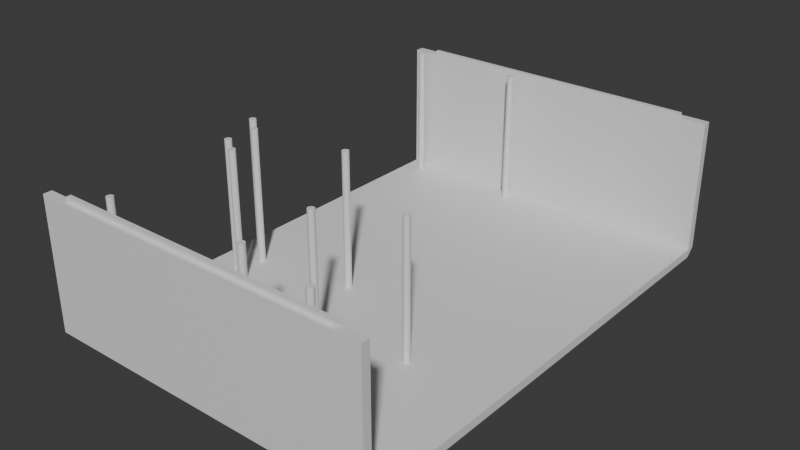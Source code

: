 # Source: Enclosure.blend  (saved by Blender 4.0.36; exported with 4.5.12 LTS)
import bpy
from mathutils import Matrix  # noqa: F401  (used for matrix-valued properties, if any)

bpy.ops.wm.read_factory_settings(use_empty=True)
scene = bpy.context.scene
scene.name = 'Scene'

# ---- collections
col_collection = bpy.data.collections.new('Collection'); scene.collection.children.link(col_collection)

# ---- materials (node trees are filled in below, after node groups)
mat_material = bpy.data.materials.new('Material')
mat_material.alpha_threshold = 0.0
mat_material.use_transparent_shadow = False
mat_material.roughness = 0.5
mat_material.line_color = (0.0, 0.0, 0.0, 1.0)

# ---- material node trees
mat_material.use_nodes = True; mat_material.node_tree.nodes.clear()
_N = mat_material.node_tree.nodes; _L = mat_material.node_tree.links
n0 = _N.new('ShaderNodeOutputMaterial'); n0.name = 'Material Output'; n0.location = (300, 300)
n1 = _N.new('ShaderNodeBsdfPrincipled'); n1.name = 'Principled BSDF'; n1.location = (10, 300)
n1.inputs[3].default_value = 1.45
_L.new(n1.outputs[0], n0.inputs[0])
n0.is_active_output = True

# ---- world
world_world = bpy.data.worlds.new('World'); scene.world = world_world
world_world.use_nodes = True; world_world.node_tree.nodes.clear()
_N = world_world.node_tree.nodes; _L = world_world.node_tree.links
n0 = _N.new('ShaderNodeOutputWorld'); n0.name = 'World Output'; n0.location = (300, 300)
n1 = _N.new('ShaderNodeBackground'); n1.name = 'Background'; n1.location = (10, 300)
n1.inputs[0].default_value = (0.05088, 0.05088, 0.05088, 1.0)
_L.new(n1.outputs[0], n0.inputs[0])
n0.is_active_output = True
world_world.color = (0.05088, 0.05088, 0.05088)
world_world.use_sun_shadow = False
world_world.sun_shadow_jitter_overblur = 0.0

# ---- meshes
me_cube = bpy.data.meshes.new('Cube')
me_cube.from_pydata([(1.0, -0.9644, 1.0), (1.0, -0.9644, -1.0), (1.0, -1.0, 1.0), (1.0, -1.0, 1.0), (-1.0, -0.9644, 1.0), (-1.0, -0.9644, -1.0), (-1.0, -1.0, 1.0), (-1.0, -1.0, 1.0), (1.0, 1.02, -1.0), (-1.0, 1.02, -1.0), (1.0, 1.02, 1.0), (-1.0, 1.02, 1.0), (0.8462, -0.9822, 32.25), (-0.8462, -0.9822, 32.25), (0.8462, -0.9644, 32.25), (-0.8462, -0.9644, 32.25), (1.0, 1.056, 1.0), (-1.0, 1.056, 1.0), (1.0, 1.056, 1.0), (-1.0, 1.056, 1.0), (-0.8462, 1.02, 32.25), (0.8462, 1.02, 32.25), (-0.8462, 1.038, 32.25), (0.8462, 1.038, 32.25), (1.0, -1.0, 32.25), (-1.0, -1.0, 32.25), (1.0, -0.9644, 32.25), (-1.0, -0.9644, 32.25), (-1.0, 1.02, 32.25), (1.0, 1.02, 32.25), (-1.0, 1.056, 32.25), (1.0, 1.056, 32.25), (0.8462, -0.9822, 33.25), (-0.8462, -0.9822, 33.25), (0.8462, -0.9644, 33.25), (-0.8462, -0.9644, 33.25), (-0.8462, 1.02, 33.25), (0.8462, 1.02, 33.25), (-0.8462, 1.038, 33.25), (0.8462, 1.038, 33.25), (-0.6923, -0.8744, 1.0), (-0.6923, -0.8744, 33.25), (-0.6847, -0.8755, 1.0), (-0.6847, -0.8755, 33.25), (-0.6782, -0.8787, 1.0), (-0.6782, -0.8787, 33.25), (-0.6738, -0.8834, 1.0), (-0.6738, -0.8834, 33.25), (-0.6723, -0.8889, 1.0), (-0.6723, -0.8889, 33.25), (-0.6738, -0.8944, 1.0), (-0.6738, -0.8944, 33.25), (-0.6782, -0.8991, 1.0), (-0.6782, -0.8991, 33.25), (-0.6847, -0.9022, 1.0), (-0.6847, -0.9022, 33.25), (-0.6923, -0.9033, 1.0), (-0.6923, -0.9033, 33.25), (-0.7, -0.9022, 1.0), (-0.7, -0.9022, 33.25), (-0.7065, -0.8991, 1.0), (-0.7065, -0.8991, 33.25), (-0.7108, -0.8944, 1.0), (-0.7108, -0.8944, 33.25), (-0.7123, -0.8889, 1.0), (-0.7123, -0.8889, 33.25), (-0.7108, -0.8834, 1.0), (-0.7108, -0.8834, 33.25), (-0.7065, -0.8787, 1.0), (-0.7065, -0.8787, 33.25), (-0.7, -0.8755, 1.0), (-0.7, -0.8755, 33.25), (-0.6723, -0.3389, 1.0), (-0.6723, -0.3389, 33.25), (-0.6647, -0.34, 1.0), (-0.6647, -0.34, 33.25), (-0.6582, -0.3431, 1.0), (-0.6582, -0.3431, 33.25), (-0.6538, -0.3478, 1.0), (-0.6538, -0.3478, 33.25), (-0.6523, -0.3533, 1.0), (-0.6523, -0.3533, 33.25), (-0.6538, -0.3589, 1.0), (-0.6538, -0.3589, 33.25), (-0.6582, -0.3635, 1.0), (-0.6582, -0.3635, 33.25), (-0.6647, -0.3667, 1.0), (-0.6647, -0.3667, 33.25), (-0.6723, -0.3678, 1.0), (-0.6723, -0.3678, 33.25), (-0.68, -0.3667, 1.0), (-0.68, -0.3667, 33.25), (-0.6865, -0.3635, 1.0), (-0.6865, -0.3635, 33.25), (-0.6908, -0.3589, 1.0), (-0.6908, -0.3589, 33.25), (-0.6923, -0.3533, 1.0), (-0.6923, -0.3533, 33.25), (-0.6908, -0.3478, 1.0), (-0.6908, -0.3478, 33.25), (-0.6865, -0.3431, 1.0), (-0.6865, -0.3431, 33.25), (-0.68, -0.34, 1.0), (-0.68, -0.34, 33.25), (0.1092, -0.8178, 1.0), (0.1092, -0.8178, 33.25), (0.1169, -0.8189, 1.0), (0.1169, -0.8189, 33.25), (0.1234, -0.822, 1.0), (0.1234, -0.822, 33.25), (0.1277, -0.8267, 1.0), (0.1277, -0.8267, 33.25), (0.1292, -0.8322, 1.0), (0.1292, -0.8322, 33.25), (0.1277, -0.8377, 1.0), (0.1277, -0.8377, 33.25), (0.1234, -0.8424, 1.0), (0.1234, -0.8424, 33.25), (0.1169, -0.8456, 1.0), (0.1169, -0.8456, 33.25), (0.1092, -0.8467, 1.0), (0.1092, -0.8467, 33.25), (0.1016, -0.8456, 1.0), (0.1016, -0.8456, 33.25), (0.09509, -0.8424, 1.0), (0.09509, -0.8424, 33.25), (0.09075, -0.8377, 1.0), (0.09075, -0.8377, 33.25), (0.08923, -0.8322, 1.0), (0.08923, -0.8322, 33.25), (0.09075, -0.8267, 1.0), (0.09075, -0.8267, 33.25), (0.09509, -0.822, 1.0), (0.09509, -0.822, 33.25), (0.1016, -0.8189, 1.0), (0.1016, -0.8189, 33.25), (0.1092, -0.5078, 1.0), (0.1092, -0.5078, 33.25), (0.1169, -0.5089, 1.0), (0.1169, -0.5089, 33.25), (0.1234, -0.512, 1.0), (0.1234, -0.512, 33.25), (0.1277, -0.5167, 1.0), (0.1277, -0.5167, 33.25), (0.1292, -0.5222, 1.0), (0.1292, -0.5222, 33.25), (0.1277, -0.5277, 1.0), (0.1277, -0.5277, 33.25), (0.1234, -0.5324, 1.0), (0.1234, -0.5324, 33.25), (0.1169, -0.5356, 1.0), (0.1169, -0.5356, 33.25), (0.1092, -0.5367, 1.0), (0.1092, -0.5367, 33.25), (0.1016, -0.5356, 1.0), (0.1016, -0.5356, 33.25), (0.09509, -0.5324, 1.0), (0.09509, -0.5324, 33.25), (0.09075, -0.5277, 1.0), (0.09075, -0.5277, 33.25), (0.08923, -0.5222, 1.0), (0.08923, -0.5222, 33.25), (0.09075, -0.5167, 1.0), (0.09075, -0.5167, 33.25), (0.09509, -0.512, 1.0), (0.09509, -0.512, 33.25), (0.1016, -0.5089, 1.0), (0.1016, -0.5089, 33.25), (0.5938, -0.8744, 1.0), (0.5938, -0.8744, 33.25), (0.6015, -0.8755, 1.0), (0.6015, -0.8755, 33.25), (0.608, -0.8787, 1.0), (0.608, -0.8787, 33.25), (0.6123, -0.8834, 1.0), (0.6123, -0.8834, 33.25), (0.6138, -0.8889, 1.0), (0.6138, -0.8889, 33.25), (0.6123, -0.8944, 1.0), (0.6123, -0.8944, 33.25), (0.608, -0.8991, 1.0), (0.608, -0.8991, 33.25), (0.6015, -0.9022, 1.0), (0.6015, -0.9022, 33.25), (0.5938, -0.9033, 1.0), (0.5938, -0.9033, 33.25), (0.5862, -0.9022, 1.0), (0.5862, -0.9022, 33.25), (0.5797, -0.8991, 1.0), (0.5797, -0.8991, 33.25), (0.5754, -0.8944, 1.0), (0.5754, -0.8944, 33.25), (0.5738, -0.8889, 1.0), (0.5738, -0.8889, 33.25), (0.5754, -0.8834, 1.0), (0.5754, -0.8834, 33.25), (0.5797, -0.8787, 1.0), (0.5797, -0.8787, 33.25), (0.5862, -0.8755, 1.0), (0.5862, -0.8755, 33.25), (0.48, -0.3389, 1.0), (0.48, -0.3389, 33.25), (0.4877, -0.34, 1.0), (0.4877, -0.34, 33.25), (0.4941, -0.3431, 1.0), (0.4941, -0.3431, 33.25), (0.4985, -0.3478, 1.0), (0.4985, -0.3478, 33.25), (0.5, -0.3533, 1.0), (0.5, -0.3533, 33.25), (0.4985, -0.3589, 1.0), (0.4985, -0.3589, 33.25), (0.4941, -0.3635, 1.0), (0.4941, -0.3635, 33.25), (0.4877, -0.3667, 1.0), (0.4877, -0.3667, 33.25), (0.48, -0.3678, 1.0), (0.48, -0.3678, 33.25), (0.4723, -0.3667, 1.0), (0.4723, -0.3667, 33.25), (0.4659, -0.3635, 1.0), (0.4659, -0.3635, 33.25), (0.4615, -0.3589, 1.0), (0.4615, -0.3589, 33.25), (0.46, -0.3533, 1.0), (0.46, -0.3533, 33.25), (0.4615, -0.3478, 1.0), (0.4615, -0.3478, 33.25), (0.4659, -0.3431, 1.0), (0.4659, -0.3431, 33.25), (0.4723, -0.34, 1.0), (0.4723, -0.34, 33.25), (-0.7846, -0.2833, 1.0), (-0.7846, -0.2833, 33.25), (-0.777, -0.2844, 1.0), (-0.777, -0.2844, 33.25), (-0.7705, -0.2876, 1.0), (-0.7705, -0.2876, 33.25), (-0.7661, -0.2923, 1.0), (-0.7661, -0.2923, 33.25), (-0.7646, -0.2978, 1.0), (-0.7646, -0.2978, 33.25), (-0.7661, -0.3033, 1.0), (-0.7661, -0.3033, 33.25), (-0.7705, -0.308, 1.0), (-0.7705, -0.308, 33.25), (-0.777, -0.3111, 1.0), (-0.777, -0.3111, 33.25), (-0.7846, -0.3122, 1.0), (-0.7846, -0.3122, 33.25), (-0.7923, -0.3111, 1.0), (-0.7923, -0.3111, 33.25), (-0.7988, -0.308, 1.0), (-0.7988, -0.308, 33.25), (-0.8031, -0.3033, 1.0), (-0.8031, -0.3033, 33.25), (-0.8046, -0.2978, 1.0), (-0.8046, -0.2978, 33.25), (-0.8031, -0.2923, 1.0), (-0.8031, -0.2923, 33.25), (-0.7988, -0.2876, 1.0), (-0.7988, -0.2876, 33.25), (-0.7923, -0.2844, 1.0), (-0.7923, -0.2844, 33.25), (-0.7846, -0.15, 1.0), (-0.7846, -0.15, 33.25), (-0.777, -0.1511, 1.0), (-0.777, -0.1511, 33.25), (-0.7705, -0.1542, 1.0), (-0.7705, -0.1542, 33.25), (-0.7661, -0.1589, 1.0), (-0.7661, -0.1589, 33.25), (-0.7646, -0.1644, 1.0), (-0.7646, -0.1644, 33.25), (-0.7661, -0.17, 1.0), (-0.7661, -0.17, 33.25), (-0.7705, -0.1747, 1.0), (-0.7705, -0.1747, 33.25), (-0.777, -0.1778, 1.0), (-0.777, -0.1778, 33.25), (-0.7846, -0.1789, 1.0), (-0.7846, -0.1789, 33.25), (-0.7923, -0.1778, 1.0), (-0.7923, -0.1778, 33.25), (-0.7988, -0.1747, 1.0), (-0.7988, -0.1747, 33.25), (-0.8031, -0.17, 1.0), (-0.8031, -0.17, 33.25), (-0.8046, -0.1644, 1.0), (-0.8046, -0.1644, 33.25), (-0.8031, -0.1589, 1.0), (-0.8031, -0.1589, 33.25), (-0.7988, -0.1542, 1.0), (-0.7988, -0.1542, 33.25), (-0.7923, -0.1511, 1.0), (-0.7923, -0.1511, 33.25), (-0.8923, -0.08333, 1.0), (-0.8923, -0.08333, 33.25), (-0.8847, -0.08443, 1.0), (-0.8847, -0.08443, 33.25), (-0.8782, -0.08756, 1.0), (-0.8782, -0.08756, 33.25), (-0.8738, -0.09225, 1.0), (-0.8738, -0.09225, 33.25), (-0.8723, -0.09778, 1.0), (-0.8723, -0.09778, 33.25), (-0.8738, -0.1033, 1.0), (-0.8738, -0.1033, 33.25), (-0.8782, -0.108, 1.0), (-0.8782, -0.108, 33.25), (-0.8847, -0.1111, 1.0), (-0.8847, -0.1111, 33.25), (-0.8923, -0.1122, 1.0), (-0.8923, -0.1122, 33.25), (-0.9, -0.1111, 1.0), (-0.9, -0.1111, 33.25), (-0.9064, -0.108, 1.0), (-0.9064, -0.108, 33.25), (-0.9108, -0.1033, 1.0), (-0.9108, -0.1033, 33.25), (-0.9123, -0.09778, 1.0), (-0.9123, -0.09778, 33.25), (-0.9108, -0.09225, 1.0), (-0.9108, -0.09225, 33.25), (-0.9064, -0.08756, 1.0), (-0.9064, -0.08756, 33.25), (-0.9, -0.08443, 1.0), (-0.9, -0.08443, 33.25), (-0.8923, 0.9722, 1.0), (-0.8923, 0.9722, 33.25), (-0.8847, 0.9711, 1.0), (-0.8847, 0.9711, 33.25), (-0.8782, 0.968, 1.0), (-0.8782, 0.968, 33.25), (-0.8738, 0.9633, 1.0), (-0.8738, 0.9633, 33.25), (-0.8723, 0.9578, 1.0), (-0.8723, 0.9578, 33.25), (-0.8738, 0.9523, 1.0), (-0.8738, 0.9523, 33.25), (-0.8782, 0.9476, 1.0), (-0.8782, 0.9476, 33.25), (-0.8847, 0.9444, 1.0), (-0.8847, 0.9444, 33.25), (-0.8923, 0.9433, 1.0), (-0.8923, 0.9433, 33.25), (-0.9, 0.9444, 1.0), (-0.9, 0.9444, 33.25), (-0.9064, 0.9476, 1.0), (-0.9064, 0.9476, 33.25), (-0.9108, 0.9523, 1.0), (-0.9108, 0.9523, 33.25), (-0.9123, 0.9578, 1.0), (-0.9123, 0.9578, 33.25), (-0.9108, 0.9633, 1.0), (-0.9108, 0.9633, 33.25), (-0.9064, 0.968, 1.0), (-0.9064, 0.968, 33.25), (-0.9, 0.9711, 1.0), (-0.9, 0.9711, 33.25), (-0.2154, -0.08333, 1.0), (-0.2154, -0.08333, 33.25), (-0.2077, -0.08443, 1.0), (-0.2077, -0.08443, 33.25), (-0.2012, -0.08756, 1.0), (-0.2012, -0.08756, 33.25), (-0.1969, -0.09225, 1.0), (-0.1969, -0.09225, 33.25), (-0.1954, -0.09778, 1.0), (-0.1954, -0.09778, 33.25), (-0.1969, -0.1033, 1.0), (-0.1969, -0.1033, 33.25), (-0.2012, -0.108, 1.0), (-0.2012, -0.108, 33.25), (-0.2077, -0.1111, 1.0), (-0.2077, -0.1111, 33.25), (-0.2154, -0.1122, 1.0), (-0.2154, -0.1122, 33.25), (-0.223, -0.1111, 1.0), (-0.223, -0.1111, 33.25), (-0.2295, -0.108, 1.0), (-0.2295, -0.108, 33.25), (-0.2339, -0.1033, 1.0), (-0.2339, -0.1033, 33.25), (-0.2354, -0.09778, 1.0), (-0.2354, -0.09778, 33.25), (-0.2339, -0.09225, 1.0), (-0.2339, -0.09225, 33.25), (-0.2295, -0.08756, 1.0), (-0.2295, -0.08756, 33.25), (-0.223, -0.08443, 1.0), (-0.223, -0.08443, 33.25), (-0.2154, 0.9722, 1.0), (-0.2154, 0.9722, 33.25), (-0.2077, 0.9711, 1.0), (-0.2077, 0.9711, 33.25), (-0.2012, 0.968, 1.0), (-0.2012, 0.968, 33.25), (-0.1969, 0.9633, 1.0), (-0.1969, 0.9633, 33.25), (-0.1954, 0.9578, 1.0), (-0.1954, 0.9578, 33.25), (-0.1969, 0.9523, 1.0), (-0.1969, 0.9523, 33.25), (-0.2012, 0.9476, 1.0), (-0.2012, 0.9476, 33.25), (-0.2077, 0.9444, 1.0), (-0.2077, 0.9444, 33.25), (-0.2154, 0.9433, 1.0), (-0.2154, 0.9433, 33.25), (-0.223, 0.9444, 1.0), (-0.223, 0.9444, 33.25), (-0.2295, 0.9476, 1.0), (-0.2295, 0.9476, 33.25), (-0.2339, 0.9523, 1.0), (-0.2339, 0.9523, 33.25), (-0.2354, 0.9578, 1.0), (-0.2354, 0.9578, 33.25), (-0.2339, 0.9633, 1.0), (-0.2339, 0.9633, 33.25), (-0.2295, 0.968, 1.0), (-0.2295, 0.968, 33.25), (-0.223, 0.9711, 1.0), (-0.223, 0.9711, 33.25)], [], [(0, 4, 27, 26), (3, 2, 6, 7), (7, 6, 4, 5), (5, 1, 3, 7), (1, 0, 2, 3), (1, 5, 9, 8), (10, 18, 31, 29), (4, 0, 10, 11), (0, 1, 8, 10), (5, 4, 11, 9), (12, 14, 34, 32), (6, 2, 24, 25), (4, 6, 25, 27), (2, 0, 26, 24), (17, 19, 18, 16), (10, 8, 16, 18), (9, 11, 19, 17), (8, 9, 17, 16), (21, 23, 39, 37), (11, 10, 29, 28), (19, 11, 28, 30), (18, 19, 30, 31), (12, 13, 25, 24), (14, 12, 24, 26), (13, 15, 27, 25), (15, 14, 26, 27), (21, 20, 28, 29), (22, 23, 31, 30), (23, 21, 29, 31), (20, 22, 30, 28), (34, 35, 33, 32), (15, 13, 33, 35), (13, 12, 32, 33), (14, 15, 35, 34), (36, 37, 39, 38), (20, 21, 37, 36), (22, 20, 36, 38), (23, 22, 38, 39), (90, 91, 93, 92), (80, 81, 83, 82), (40, 41, 43, 42), (150, 151, 153, 152), (152, 153, 155, 154), (42, 43, 45, 44), (116, 117, 119, 118), (44, 45, 47, 46), (88, 89, 91, 90), (78, 79, 81, 80), (46, 47, 49, 48), (298, 299, 301, 300), (110, 111, 113, 112), (48, 49, 51, 50), (248, 249, 251, 250), (120, 121, 123, 122), (50, 51, 53, 52), (86, 87, 89, 88), (76, 77, 79, 78), (52, 53, 55, 54), (180, 181, 183, 182), (174, 175, 177, 176), (54, 55, 57, 56), (234, 235, 237, 236), (138, 139, 141, 140), (56, 57, 59, 58), (84, 85, 87, 86), (74, 75, 77, 76), (58, 59, 61, 60), (108, 109, 111, 110), (280, 281, 283, 282), (60, 61, 63, 62), (118, 119, 121, 120), (330, 331, 333, 332), (62, 63, 65, 64), (82, 83, 85, 84), (72, 73, 75, 74), (64, 65, 67, 66), (142, 143, 145, 144), (112, 113, 115, 114), (66, 67, 69, 68), (43, 41, 71, 69, 67, 65, 63, 61, 59, 57, 55, 53, 51, 49, 47, 45), (122, 123, 125, 124), (68, 69, 71, 70), (106, 107, 109, 108), (202, 203, 205, 204), (70, 71, 41, 40), (40, 42, 44, 46, 48, 50, 52, 54, 56, 58, 60, 62, 64, 66, 68, 70), (170, 171, 173, 172), (92, 93, 95, 94), (140, 141, 143, 142), (312, 313, 315, 314), (94, 95, 97, 96), (114, 115, 117, 116), (104, 105, 107, 106), (96, 97, 99, 98), (266, 267, 269, 268), (154, 155, 157, 156), (98, 99, 101, 100), (83, 81, 79, 77, 75, 73, 103, 101, 99, 97, 95, 93, 91, 89, 87, 85), (144, 145, 147, 146), (100, 101, 103, 102), (148, 149, 151, 150), (184, 185, 187, 186), (102, 103, 73, 72), (92, 94, 96, 98, 100, 102, 72, 74, 76, 78, 80, 82, 84, 86, 88, 90), (172, 173, 175, 174), (124, 125, 127, 126), (276, 277, 279, 278), (182, 183, 185, 184), (126, 127, 129, 128), (136, 137, 139, 138), (146, 147, 149, 148), (128, 129, 131, 130), (176, 177, 179, 178), (206, 207, 209, 208), (130, 131, 133, 132), (186, 187, 189, 188), (108, 110, 112, 114, 116, 118, 120, 122, 124, 126, 128, 130, 132, 134, 104, 106), (132, 133, 135, 134), (216, 217, 219, 218), (214, 215, 217, 216), (134, 135, 105, 104), (119, 117, 115, 113, 111, 109, 107, 105, 135, 133, 131, 129, 127, 125, 123, 121), (244, 245, 247, 246), (156, 157, 159, 158), (204, 205, 207, 206), (270, 271, 273, 272), (158, 159, 161, 160), (178, 179, 181, 180), (168, 169, 171, 170), (160, 161, 163, 162), (344, 345, 347, 346), (218, 219, 221, 220), (162, 163, 165, 164), (143, 141, 139, 137, 167, 165, 163, 161, 159, 157, 155, 153, 151, 149, 147, 145), (208, 209, 211, 210), (164, 165, 167, 166), (212, 213, 215, 214), (238, 239, 241, 240), (166, 167, 137, 136), (150, 152, 154, 156, 158, 160, 162, 164, 166, 136, 138, 140, 142, 144, 146, 148), (246, 247, 249, 248), (188, 189, 191, 190), (302, 303, 305, 304), (236, 237, 239, 238), (190, 191, 193, 192), (200, 201, 203, 202), (210, 211, 213, 212), (192, 193, 195, 194), (250, 251, 253, 252), (376, 377, 379, 378), (194, 195, 197, 196), (240, 241, 243, 242), (176, 178, 180, 182, 184, 186, 188, 190, 192, 194, 196, 198, 168, 170, 172, 174), (196, 197, 199, 198), (362, 363, 365, 364), (308, 309, 311, 310), (198, 199, 169, 168), (185, 183, 181, 179, 177, 175, 173, 171, 169, 199, 197, 195, 193, 191, 189, 187), (278, 279, 281, 280), (220, 221, 223, 222), (334, 335, 337, 336), (268, 269, 271, 270), (222, 223, 225, 224), (232, 233, 235, 234), (242, 243, 245, 244), (224, 225, 227, 226), (282, 283, 285, 284), (408, 409, 411, 410), (226, 227, 229, 228), (272, 273, 275, 274), (214, 216, 218, 220, 222, 224, 226, 228, 230, 200, 202, 204, 206, 208, 210, 212), (228, 229, 231, 230), (394, 395, 397, 396), (340, 341, 343, 342), (230, 231, 201, 200), (217, 215, 213, 211, 209, 207, 205, 203, 201, 231, 229, 227, 225, 223, 221, 219), (310, 311, 313, 312), (252, 253, 255, 254), (366, 367, 369, 368), (300, 301, 303, 302), (254, 255, 257, 256), (264, 265, 267, 266), (274, 275, 277, 276), (256, 257, 259, 258), (314, 315, 317, 316), (258, 259, 261, 260), (304, 305, 307, 306), (246, 248, 250, 252, 254, 256, 258, 260, 262, 232, 234, 236, 238, 240, 242, 244), (260, 261, 263, 262), (372, 373, 375, 374), (262, 263, 233, 232), (249, 247, 245, 243, 241, 239, 237, 235, 233, 263, 261, 259, 257, 255, 253, 251), (342, 343, 345, 344), (284, 285, 287, 286), (398, 399, 401, 400), (332, 333, 335, 334), (286, 287, 289, 288), (296, 297, 299, 298), (306, 307, 309, 308), (288, 289, 291, 290), (346, 347, 349, 348), (290, 291, 293, 292), (336, 337, 339, 338), (282, 284, 286, 288, 290, 292, 294, 264, 266, 268, 270, 272, 274, 276, 278, 280), (292, 293, 295, 294), (404, 405, 407, 406), (294, 295, 265, 264), (281, 279, 277, 275, 273, 271, 269, 267, 265, 295, 293, 291, 289, 287, 285, 283), (374, 375, 377, 376), (316, 317, 319, 318), (364, 365, 367, 366), (318, 319, 321, 320), (328, 329, 331, 330), (338, 339, 341, 340), (320, 321, 323, 322), (378, 379, 381, 380), (322, 323, 325, 324), (368, 369, 371, 370), (314, 316, 318, 320, 322, 324, 326, 296, 298, 300, 302, 304, 306, 308, 310, 312), (324, 325, 327, 326), (326, 327, 297, 296), (313, 311, 309, 307, 305, 303, 301, 299, 297, 327, 325, 323, 321, 319, 317, 315), (406, 407, 409, 408), (348, 349, 351, 350), (396, 397, 399, 398), (350, 351, 353, 352), (360, 361, 363, 362), (370, 371, 373, 372), (352, 353, 355, 354), (410, 411, 413, 412), (354, 355, 357, 356), (400, 401, 403, 402), (346, 348, 350, 352, 354, 356, 358, 328, 330, 332, 334, 336, 338, 340, 342, 344), (356, 357, 359, 358), (358, 359, 329, 328), (345, 343, 341, 339, 337, 335, 333, 331, 329, 359, 357, 355, 353, 351, 349, 347), (380, 381, 383, 382), (382, 383, 385, 384), (392, 393, 395, 394), (402, 403, 405, 404), (384, 385, 387, 386), (386, 387, 389, 388), (378, 380, 382, 384, 386, 388, 390, 360, 362, 364, 366, 368, 370, 372, 374, 376), (388, 389, 391, 390), (390, 391, 361, 360), (377, 375, 373, 371, 369, 367, 365, 363, 361, 391, 389, 387, 385, 383, 381, 379), (412, 413, 415, 414), (414, 415, 417, 416), (416, 417, 419, 418), (418, 419, 421, 420), (410, 412, 414, 416, 418, 420, 422, 392, 394, 396, 398, 400, 402, 404, 406, 408), (420, 421, 423, 422), (422, 423, 393, 392), (409, 407, 405, 403, 401, 399, 397, 395, 393, 423, 421, 419, 417, 415, 413, 411)])
_uv = me_cube.uv_layers.new(name='UVMap')
_uv.uv.foreach_set('vector', [0.625, 0.5, 0.875, 0.5, 0.875, 0.5, 0.625, 0.5, 0.375, 0.75, 0.625, 0.75, 0.625, 1.0, 0.375, 1.0, 0.375, 0.0, 0.625, 0.0, 0.625, 0.25, 0.375, 0.25, 0.125, 0.5, 0.375, 0.5, 0.375, 0.75, 0.125, 0.75, 0.375, 0.5, 0.625, 0.5, 0.625, 0.75, 0.375, 0.75, 0.375, 0.5, 0.125, 0.5, 0.125, 0.5, 0.375, 0.5, 0.625, 0.5, 0.625, 0.5, 0.625, 0.5, 0.625, 0.5, 0.875, 0.5, 0.625, 0.5, 0.625, 0.5, 0.875, 0.5, 0.625, 0.5, 0.375, 0.5, 0.375, 0.5, 0.625, 0.5, 0.375, 0.25, 0.625, 0.25, 0.625, 0.25, 0.375, 0.25, 0.6338, 0.2577, 0.6338, 0.9923, 0.6338, 0.9923, 0.6338, 0.2577, 0.625, 1.0, 0.625, 0.75, 0.625, 0.75, 0.625, 1.0, 0.625, 0.25, 0.625, 0.0, 0.625, 0.0, 0.625, 0.25, 0.625, 0.75, 0.625, 0.5, 0.625, 0.5, 0.625, 0.75, 0.375, 0.25, 0.625, 0.25, 0.625, 0.5, 0.375, 0.5, 0.625, 0.5, 0.375, 0.5, 0.375, 0.5, 0.625, 0.5, 0.375, 0.25, 0.625, 0.25, 0.625, 0.25, 0.375, 0.25, 0.375, 0.5, 0.125, 0.5, 0.125, 0.5, 0.375, 0.5, 0.6329, 0.5, 0.6329, 0.5, 0.6329, 0.5, 0.6329, 0.5, 0.875, 0.5, 0.625, 0.5, 0.625, 0.5, 0.875, 0.5, 0.625, 0.25, 0.625, 0.25, 0.625, 0.25, 0.625, 0.25, 0.625, 0.5, 0.625, 0.25, 0.625, 0.25, 0.625, 0.5, 0.6338, 0.2577, 0.8662, 0.2577, 0.875, 0.75, 0.625, 0.75, 0.6338, 0.9923, 0.6338, 0.2577, 0.625, 0.75, 0.625, 0.5, 0.8662, 0.2577, 0.8662, 0.9923, 0.875, 0.5, 0.875, 0.75, 0.8662, 0.9923, 0.6338, 0.9923, 0.625, 0.5, 0.875, 0.5, 0.6329, 0.5, 0.8671, 0.5, 0.875, 0.5, 0.625, 0.5, 0.8671, 0.5, 0.6329, 0.5, 0.625, 0.5, 0.875, 0.5, 0.6329, 0.5, 0.6329, 0.5, 0.625, 0.5, 0.625, 0.5, 0.8671, 0.5, 0.8671, 0.5, 0.875, 0.5, 0.875, 0.5, 0.6338, 0.9923, 0.8662, 0.9923, 0.8662, 0.2577, 0.6338, 0.2577, 0.8662, 0.9923, 0.8662, 0.2577, 0.8662, 0.2577, 0.8662, 0.9923, 0.8662, 0.2577, 0.6338, 0.2577, 0.6338, 0.2577, 0.8662, 0.2577, 0.6338, 0.9923, 0.8662, 0.9923, 0.8662, 0.9923, 0.6338, 0.9923, 0.8671, 0.5, 0.6329, 0.5, 0.6329, 0.5, 0.8671, 0.5, 0.8671, 0.5, 0.6329, 0.5, 0.6329, 0.5, 0.8671, 0.5, 0.8671, 0.5, 0.8671, 0.5, 0.8671, 0.5, 0.8671, 0.5, 0.6329, 0.5, 0.8671, 0.5, 0.8671, 0.5, 0.6329, 0.5, 1.0, 0.5, 1.0, 1.0, 0.9375, 1.0, 0.9375, 0.5, 0.9375, 0.5, 0.9375, 1.0, 0.875, 1.0, 0.875, 0.5, 1.0, 0.5, 1.0, 1.0, 0.9375, 1.0, 0.9375, 0.5, 1.0, 0.5, 1.0, 1.0, 0.9375, 1.0, 0.9375, 0.5, 0.9375, 0.5, 0.9375, 1.0, 0.875, 1.0, 0.875, 0.5, 0.9375, 0.5, 0.9375, 1.0, 0.875, 1.0, 0.875, 0.5, 1.0, 0.5, 1.0, 1.0, 0.9375, 1.0, 0.9375, 0.5, 0.875, 0.5, 0.875, 1.0, 0.8125, 1.0, 0.8125, 0.5, 0.875, 0.5, 0.875, 1.0, 0.8125, 1.0, 0.8125, 0.5, 0.8125, 0.5, 0.8125, 1.0, 0.75, 1.0, 0.75, 0.5, 0.8125, 0.5, 0.8125, 1.0, 0.75, 1.0, 0.75, 0.5, 1.0, 0.5, 1.0, 1.0, 0.9375, 1.0, 0.9375, 0.5, 0.9375, 0.5, 0.9375, 1.0, 0.875, 1.0, 0.875, 0.5, 0.75, 0.5, 0.75, 1.0, 0.6875, 1.0, 0.6875, 0.5, 1.0, 0.5, 1.0, 1.0, 0.9375, 1.0, 0.9375, 0.5, 0.875, 0.5, 0.875, 1.0, 0.8125, 1.0, 0.8125, 0.5, 0.6875, 0.5, 0.6875, 1.0, 0.625, 1.0, 0.625, 0.5, 0.75, 0.5, 0.75, 1.0, 0.6875, 1.0, 0.6875, 0.5, 0.6875, 0.5, 0.6875, 1.0, 0.625, 1.0, 0.625, 0.5, 0.625, 0.5, 0.625, 1.0, 0.5625, 1.0, 0.5625, 0.5, 1.0, 0.5, 1.0, 1.0, 0.9375, 1.0, 0.9375, 0.5, 0.9375, 0.5, 0.9375, 1.0, 0.875, 1.0, 0.875, 0.5, 0.5625, 0.5, 0.5625, 1.0, 0.5, 1.0, 0.5, 0.5, 0.9375, 0.5, 0.9375, 1.0, 0.875, 1.0, 0.875, 0.5, 0.875, 0.5, 0.875, 1.0, 0.8125, 1.0, 0.8125, 0.5, 0.5, 0.5, 0.5, 1.0, 0.4375, 1.0, 0.4375, 0.5, 0.625, 0.5, 0.625, 1.0, 0.5625, 1.0, 0.5625, 0.5, 0.5625, 0.5, 0.5625, 1.0, 0.5, 1.0, 0.5, 0.5, 0.4375, 0.5, 0.4375, 1.0, 0.375, 1.0, 0.375, 0.5, 0.8125, 0.5, 0.8125, 1.0, 0.75, 1.0, 0.75, 0.5, 1.0, 0.5, 1.0, 1.0, 0.9375, 1.0, 0.9375, 0.5, 0.375, 0.5, 0.375, 1.0, 0.3125, 1.0, 0.3125, 0.5, 0.75, 0.5, 0.75, 1.0, 0.6875, 1.0, 0.6875, 0.5, 1.0, 0.5, 1.0, 1.0, 0.9375, 1.0, 0.9375, 0.5, 0.3125, 0.5, 0.3125, 1.0, 0.25, 1.0, 0.25, 0.5, 0.5, 0.5, 0.5, 1.0, 0.4375, 1.0, 0.4375, 0.5, 0.4375, 0.5, 0.4375, 1.0, 0.375, 1.0, 0.375, 0.5, 0.25, 0.5, 0.25, 1.0, 0.1875, 1.0, 0.1875, 0.5, 0.8125, 0.5, 0.8125, 1.0, 0.75, 1.0, 0.75, 0.5, 0.6875, 0.5, 0.6875, 1.0, 0.625, 1.0, 0.625, 0.5, 0.1875, 0.5, 0.1875, 1.0, 0.125, 1.0, 0.125, 0.5, 0.3418, 0.4717, 0.25, 0.49, 0.1582, 0.4717, 0.08029, 0.4197, 0.02827, 0.3418, 0.01, 0.25, 0.02827, 0.1582, 0.08029, 0.08029, 0.1582, 0.02827, 0.25, 0.01, 0.3418, 0.02827, 0.4197, 0.08029, 0.4717, 0.1582, 0.49, 0.25, 0.4717, 0.3418, 0.4197, 0.4197, 0.625, 0.5, 0.625, 1.0, 0.5625, 1.0, 0.5625, 0.5, 0.125, 0.5, 0.125, 1.0, 0.0625, 1.0, 0.0625, 0.5, 0.5625, 0.5, 0.5625, 1.0, 0.5, 1.0, 0.5, 0.5, 1.0, 0.5, 1.0, 1.0, 0.9375, 1.0, 0.9375, 0.5, 0.0625, 0.5, 0.0625, 1.0, 0.0, 1.0, 0.0, 0.5, 0.75, 0.49, 0.8418, 0.4717, 0.9197, 0.4197, 0.9717, 0.3418, 0.99, 0.25, 0.9717, 0.1582, 0.9197, 0.08029, 0.8418, 0.02827, 0.75, 0.01, 0.6582, 0.02827, 0.5803, 0.08029, 0.5283, 0.1582, 0.51, 0.25, 0.5283, 0.3418, 0.5803, 0.4197, 0.6582, 0.4717, 0.875, 0.5, 0.875, 1.0, 0.8125, 1.0, 0.8125, 0.5, 0.375, 0.5, 0.375, 1.0, 0.3125, 1.0, 0.3125, 0.5, 0.75, 0.5, 0.75, 1.0, 0.6875, 1.0, 0.6875, 0.5, 0.9375, 0.5, 0.9375, 1.0, 0.875, 1.0, 0.875, 0.5, 0.3125, 0.5, 0.3125, 1.0, 0.25, 1.0, 0.25, 0.5, 0.5, 0.5, 0.5, 1.0, 0.4375, 1.0, 0.4375, 0.5, 0.4375, 0.5, 0.4375, 1.0, 0.375, 1.0, 0.375, 0.5, 0.25, 0.5, 0.25, 1.0, 0.1875, 1.0, 0.1875, 0.5, 0.9375, 0.5, 0.9375, 1.0, 0.875, 1.0, 0.875, 0.5, 0.6875, 0.5, 0.6875, 1.0, 0.625, 1.0, 0.625, 0.5, 0.1875, 0.5, 0.1875, 1.0, 0.125, 1.0, 0.125, 0.5, 0.4717, 0.1582, 0.49, 0.25, 0.4717, 0.3418, 0.4197, 0.4197, 0.3418, 0.4717, 0.25, 0.49, 0.1582, 0.4717, 0.08029, 0.4197, 0.02827, 0.3418, 0.01, 0.25, 0.02827, 0.1582, 0.08029, 0.08029, 0.1582, 0.02827, 0.25, 0.01, 0.3418, 0.02827, 0.4197, 0.08029, 0.625, 0.5, 0.625, 1.0, 0.5625, 1.0, 0.5625, 0.5, 0.125, 0.5, 0.125, 1.0, 0.0625, 1.0, 0.0625, 0.5, 0.5625, 0.5, 0.5625, 1.0, 0.5, 1.0, 0.5, 0.5, 0.8125, 0.5, 0.8125, 1.0, 0.75, 1.0, 0.75, 0.5, 0.0625, 0.5, 0.0625, 1.0, 0.0, 1.0, 0.0, 0.5, 0.5803, 0.08029, 0.5283, 0.1582, 0.51, 0.25, 0.5283, 0.3418, 0.5803, 0.4197, 0.6582, 0.4717, 0.75, 0.49, 0.8418, 0.4717, 0.9197, 0.4197, 0.9717, 0.3418, 0.99, 0.25, 0.9717, 0.1582, 0.9197, 0.08029, 0.8418, 0.02827, 0.75, 0.01, 0.6582, 0.02827, 0.75, 0.5, 0.75, 1.0, 0.6875, 1.0, 0.6875, 0.5, 0.375, 0.5, 0.375, 1.0, 0.3125, 1.0, 0.3125, 0.5, 0.875, 0.5, 0.875, 1.0, 0.8125, 1.0, 0.8125, 0.5, 0.6875, 0.5, 0.6875, 1.0, 0.625, 1.0, 0.625, 0.5, 0.3125, 0.5, 0.3125, 1.0, 0.25, 1.0, 0.25, 0.5, 0.5, 0.5, 0.5, 1.0, 0.4375, 1.0, 0.4375, 0.5, 0.4375, 0.5, 0.4375, 1.0, 0.375, 1.0, 0.375, 0.5, 0.25, 0.5, 0.25, 1.0, 0.1875, 1.0, 0.1875, 0.5, 0.625, 0.5, 0.625, 1.0, 0.5625, 1.0, 0.5625, 0.5, 0.9375, 0.5, 0.9375, 1.0, 0.875, 1.0, 0.875, 0.5, 0.1875, 0.5, 0.1875, 1.0, 0.125, 1.0, 0.125, 0.5, 0.5625, 0.5, 0.5625, 1.0, 0.5, 1.0, 0.5, 0.5, 0.9197, 0.4197, 0.9717, 0.3418, 0.99, 0.25, 0.9717, 0.1582, 0.9197, 0.08029, 0.8418, 0.02827, 0.75, 0.01, 0.6582, 0.02827, 0.5803, 0.08029, 0.5283, 0.1582, 0.51, 0.25, 0.5283, 0.3418, 0.5803, 0.4197, 0.6582, 0.4717, 0.75, 0.49, 0.8418, 0.4717, 0.125, 0.5, 0.125, 1.0, 0.0625, 1.0, 0.0625, 0.5, 0.875, 0.5, 0.875, 1.0, 0.8125, 1.0, 0.8125, 0.5, 0.8125, 0.5, 0.8125, 1.0, 0.75, 1.0, 0.75, 0.5, 0.0625, 0.5, 0.0625, 1.0, 0.0, 1.0, 0.0, 0.5, 0.3418, 0.02827, 0.4197, 0.08029, 0.4717, 0.1582, 0.49, 0.25, 0.4717, 0.3418, 0.4197, 0.4197, 0.3418, 0.4717, 0.25, 0.49, 0.1582, 0.4717, 0.08029, 0.4197, 0.02827, 0.3418, 0.01, 0.25, 0.02827, 0.1582, 0.08029, 0.08029, 0.1582, 0.02827, 0.25, 0.01, 0.875, 0.5, 0.875, 1.0, 0.8125, 1.0, 0.8125, 0.5, 0.375, 0.5, 0.375, 1.0, 0.3125, 1.0, 0.3125, 0.5, 0.75, 0.5, 0.75, 1.0, 0.6875, 1.0, 0.6875, 0.5, 0.8125, 0.5, 0.8125, 1.0, 0.75, 1.0, 0.75, 0.5, 0.3125, 0.5, 0.3125, 1.0, 0.25, 1.0, 0.25, 0.5, 0.5, 0.5, 0.5, 1.0, 0.4375, 1.0, 0.4375, 0.5, 0.4375, 0.5, 0.4375, 1.0, 0.375, 1.0, 0.375, 0.5, 0.25, 0.5, 0.25, 1.0, 0.1875, 1.0, 0.1875, 0.5, 0.9375, 0.5, 0.9375, 1.0, 0.875, 1.0, 0.875, 0.5, 0.6875, 0.5, 0.6875, 1.0, 0.625, 1.0, 0.625, 0.5, 0.1875, 0.5, 0.1875, 1.0, 0.125, 1.0, 0.125, 0.5, 0.4717, 0.3418, 0.4197, 0.4197, 0.3418, 0.4717, 0.25, 0.49, 0.1582, 0.4717, 0.08029, 0.4197, 0.02827, 0.3418, 0.01, 0.25, 0.02827, 0.1582, 0.08029, 0.08029, 0.1582, 0.02827, 0.25, 0.01, 0.3418, 0.02827, 0.4197, 0.08029, 0.4717, 0.1582, 0.49, 0.25, 0.625, 0.5, 0.625, 1.0, 0.5625, 1.0, 0.5625, 0.5, 0.125, 0.5, 0.125, 1.0, 0.0625, 1.0, 0.0625, 0.5, 0.5625, 0.5, 0.5625, 1.0, 0.5, 1.0, 0.5, 0.5, 0.8125, 0.5, 0.8125, 1.0, 0.75, 1.0, 0.75, 0.5, 0.0625, 0.5, 0.0625, 1.0, 0.0, 1.0, 0.0, 0.5, 0.8418, 0.02827, 0.75, 0.01, 0.6582, 0.02827, 0.5803, 0.08029, 0.5283, 0.1582, 0.51, 0.25, 0.5283, 0.3418, 0.5803, 0.4197, 0.6582, 0.4717, 0.75, 0.49, 0.8418, 0.4717, 0.9197, 0.4197, 0.9717, 0.3418, 0.99, 0.25, 0.9717, 0.1582, 0.9197, 0.08029, 0.75, 0.5, 0.75, 1.0, 0.6875, 1.0, 0.6875, 0.5, 0.375, 0.5, 0.375, 1.0, 0.3125, 1.0, 0.3125, 0.5, 0.875, 0.5, 0.875, 1.0, 0.8125, 1.0, 0.8125, 0.5, 0.6875, 0.5, 0.6875, 1.0, 0.625, 1.0, 0.625, 0.5, 0.3125, 0.5, 0.3125, 1.0, 0.25, 1.0, 0.25, 0.5, 0.5, 0.5, 0.5, 1.0, 0.4375, 1.0, 0.4375, 0.5, 0.4375, 0.5, 0.4375, 1.0, 0.375, 1.0, 0.375, 0.5, 0.25, 0.5, 0.25, 1.0, 0.1875, 1.0, 0.1875, 0.5, 0.625, 0.5, 0.625, 1.0, 0.5625, 1.0, 0.5625, 0.5, 1.0, 0.5, 1.0, 1.0, 0.9375, 1.0, 0.9375, 0.5, 0.1875, 0.5, 0.1875, 1.0, 0.125, 1.0, 0.125, 0.5, 0.5625, 0.5, 0.5625, 1.0, 0.5, 1.0, 0.5, 0.5, 0.99, 0.25, 0.9717, 0.1582, 0.9197, 0.08029, 0.8418, 0.02827, 0.75, 0.01, 0.6582, 0.02827, 0.5803, 0.08029, 0.5283, 0.1582, 0.51, 0.25, 0.5283, 0.3418, 0.5803, 0.4197, 0.6582, 0.4717, 0.75, 0.49, 0.8418, 0.4717, 0.9197, 0.4197, 0.9717, 0.3418, 0.125, 0.5, 0.125, 1.0, 0.0625, 1.0, 0.0625, 0.5, 0.9375, 0.5, 0.9375, 1.0, 0.875, 1.0, 0.875, 0.5, 0.8125, 0.5, 0.8125, 1.0, 0.75, 1.0, 0.75, 0.5, 0.0625, 0.5, 0.0625, 1.0, 0.0, 1.0, 0.0, 0.5, 0.25, 0.01, 0.3418, 0.02827, 0.4197, 0.08029, 0.4717, 0.1582, 0.49, 0.25, 0.4717, 0.3418, 0.4197, 0.4197, 0.3418, 0.4717, 0.25, 0.49, 0.1582, 0.4717, 0.08029, 0.4197, 0.02827, 0.3418, 0.01, 0.25, 0.02827, 0.1582, 0.08029, 0.08029, 0.1582, 0.02827, 0.75, 0.5, 0.75, 1.0, 0.6875, 1.0, 0.6875, 0.5, 0.375, 0.5, 0.375, 1.0, 0.3125, 1.0, 0.3125, 0.5, 0.875, 0.5, 0.875, 1.0, 0.8125, 1.0, 0.8125, 0.5, 0.6875, 0.5, 0.6875, 1.0, 0.625, 1.0, 0.625, 0.5, 0.3125, 0.5, 0.3125, 1.0, 0.25, 1.0, 0.25, 0.5, 0.5, 0.5, 0.5, 1.0, 0.4375, 1.0, 0.4375, 0.5, 0.4375, 0.5, 0.4375, 1.0, 0.375, 1.0, 0.375, 0.5, 0.25, 0.5, 0.25, 1.0, 0.1875, 1.0, 0.1875, 0.5, 0.625, 0.5, 0.625, 1.0, 0.5625, 1.0, 0.5625, 0.5, 1.0, 0.5, 1.0, 1.0, 0.9375, 1.0, 0.9375, 0.5, 0.1875, 0.5, 0.1875, 1.0, 0.125, 1.0, 0.125, 0.5, 0.5625, 0.5, 0.5625, 1.0, 0.5, 1.0, 0.5, 0.5, 0.8418, 0.02827, 0.75, 0.01, 0.6582, 0.02827, 0.5803, 0.08029, 0.5283, 0.1582, 0.51, 0.25, 0.5283, 0.3418, 0.5803, 0.4197, 0.6582, 0.4717, 0.75, 0.49, 0.8418, 0.4717, 0.9197, 0.4197, 0.9717, 0.3418, 0.99, 0.25, 0.9717, 0.1582, 0.9197, 0.08029, 0.125, 0.5, 0.125, 1.0, 0.0625, 1.0, 0.0625, 0.5, 0.9375, 0.5, 0.9375, 1.0, 0.875, 1.0, 0.875, 0.5, 0.8125, 0.5, 0.8125, 1.0, 0.75, 1.0, 0.75, 0.5, 0.0625, 0.5, 0.0625, 1.0, 0.0, 1.0, 0.0, 0.5, 0.25, 0.01, 0.3418, 0.02827, 0.4197, 0.08029, 0.4717, 0.1582, 0.49, 0.25, 0.4717, 0.3418, 0.4197, 0.4197, 0.3418, 0.4717, 0.25, 0.49, 0.1582, 0.4717, 0.08029, 0.4197, 0.02827, 0.3418, 0.01, 0.25, 0.02827, 0.1582, 0.08029, 0.08029, 0.1582, 0.02827, 0.75, 0.5, 0.75, 1.0, 0.6875, 1.0, 0.6875, 0.5, 0.375, 0.5, 0.375, 1.0, 0.3125, 1.0, 0.3125, 0.5, 0.875, 0.5, 0.875, 1.0, 0.8125, 1.0, 0.8125, 0.5, 0.6875, 0.5, 0.6875, 1.0, 0.625, 1.0, 0.625, 0.5, 0.3125, 0.5, 0.3125, 1.0, 0.25, 1.0, 0.25, 0.5, 0.5, 0.5, 0.5, 1.0, 0.4375, 1.0, 0.4375, 0.5, 0.4375, 0.5, 0.4375, 1.0, 0.375, 1.0, 0.375, 0.5, 0.25, 0.5, 0.25, 1.0, 0.1875, 1.0, 0.1875, 0.5, 0.625, 0.5, 0.625, 1.0, 0.5625, 1.0, 0.5625, 0.5, 0.1875, 0.5, 0.1875, 1.0, 0.125, 1.0, 0.125, 0.5, 0.5625, 0.5, 0.5625, 1.0, 0.5, 1.0, 0.5, 0.5, 0.8418, 0.02827, 0.75, 0.01, 0.6582, 0.02827, 0.5803, 0.08029, 0.5283, 0.1582, 0.51, 0.25, 0.5283, 0.3418, 0.5803, 0.4197, 0.6582, 0.4717, 0.75, 0.49, 0.8418, 0.4717, 0.9197, 0.4197, 0.9717, 0.3418, 0.99, 0.25, 0.9717, 0.1582, 0.9197, 0.08029, 0.125, 0.5, 0.125, 1.0, 0.0625, 1.0, 0.0625, 0.5, 0.8125, 0.5, 0.8125, 1.0, 0.75, 1.0, 0.75, 0.5, 0.0625, 0.5, 0.0625, 1.0, 0.0, 1.0, 0.0, 0.5, 0.25, 0.01, 0.3418, 0.02827, 0.4197, 0.08029, 0.4717, 0.1582, 0.49, 0.25, 0.4717, 0.3418, 0.4197, 0.4197, 0.3418, 0.4717, 0.25, 0.49, 0.1582, 0.4717, 0.08029, 0.4197, 0.02827, 0.3418, 0.01, 0.25, 0.02827, 0.1582, 0.08029, 0.08029, 0.1582, 0.02827, 0.75, 0.5, 0.75, 1.0, 0.6875, 1.0, 0.6875, 0.5, 0.375, 0.5, 0.375, 1.0, 0.3125, 1.0, 0.3125, 0.5, 0.875, 0.5, 0.875, 1.0, 0.8125, 1.0, 0.8125, 0.5, 0.6875, 0.5, 0.6875, 1.0, 0.625, 1.0, 0.625, 0.5, 0.3125, 0.5, 0.3125, 1.0, 0.25, 1.0, 0.25, 0.5, 0.5, 0.5, 0.5, 1.0, 0.4375, 1.0, 0.4375, 0.5, 0.4375, 0.5, 0.4375, 1.0, 0.375, 1.0, 0.375, 0.5, 0.25, 0.5, 0.25, 1.0, 0.1875, 1.0, 0.1875, 0.5, 0.625, 0.5, 0.625, 1.0, 0.5625, 1.0, 0.5625, 0.5, 0.1875, 0.5, 0.1875, 1.0, 0.125, 1.0, 0.125, 0.5, 0.5625, 0.5, 0.5625, 1.0, 0.5, 1.0, 0.5, 0.5, 0.6582, 0.02827, 0.5803, 0.08029, 0.5283, 0.1582, 0.51, 0.25, 0.5283, 0.3418, 0.5803, 0.4197, 0.6582, 0.4717, 0.75, 0.49, 0.8418, 0.4717, 0.9197, 0.4197, 0.9717, 0.3418, 0.99, 0.25, 0.9717, 0.1582, 0.9197, 0.08029, 0.8418, 0.02827, 0.75, 0.01, 0.125, 0.5, 0.125, 1.0, 0.0625, 1.0, 0.0625, 0.5, 0.8125, 0.5, 0.8125, 1.0, 0.75, 1.0, 0.75, 0.5, 0.0625, 0.5, 0.0625, 1.0, 0.0, 1.0, 0.0, 0.5, 0.25, 0.01, 0.3418, 0.02827, 0.4197, 0.08029, 0.4717, 0.1582, 0.49, 0.25, 0.4717, 0.3418, 0.4197, 0.4197, 0.3418, 0.4717, 0.25, 0.49, 0.1582, 0.4717, 0.08029, 0.4197, 0.02827, 0.3418, 0.01, 0.25, 0.02827, 0.1582, 0.08029, 0.08029, 0.1582, 0.02827, 0.75, 0.5, 0.75, 1.0, 0.6875, 1.0, 0.6875, 0.5, 0.375, 0.5, 0.375, 1.0, 0.3125, 1.0, 0.3125, 0.5, 0.6875, 0.5, 0.6875, 1.0, 0.625, 1.0, 0.625, 0.5, 0.3125, 0.5, 0.3125, 1.0, 0.25, 1.0, 0.25, 0.5, 0.5, 0.5, 0.5, 1.0, 0.4375, 1.0, 0.4375, 0.5, 0.4375, 0.5, 0.4375, 1.0, 0.375, 1.0, 0.375, 0.5, 0.25, 0.5, 0.25, 1.0, 0.1875, 1.0, 0.1875, 0.5, 0.625, 0.5, 0.625, 1.0, 0.5625, 1.0, 0.5625, 0.5, 0.1875, 0.5, 0.1875, 1.0, 0.125, 1.0, 0.125, 0.5, 0.5625, 0.5, 0.5625, 1.0, 0.5, 1.0, 0.5, 0.5, 0.6582, 0.02827, 0.5803, 0.08029, 0.5283, 0.1582, 0.51, 0.25, 0.5283, 0.3418, 0.5803, 0.4197, 0.6582, 0.4717, 0.75, 0.49, 0.8418, 0.4717, 0.9197, 0.4197, 0.9717, 0.3418, 0.99, 0.25, 0.9717, 0.1582, 0.9197, 0.08029, 0.8418, 0.02827, 0.75, 0.01, 0.125, 0.5, 0.125, 1.0, 0.0625, 1.0, 0.0625, 0.5, 0.0625, 0.5, 0.0625, 1.0, 0.0, 1.0, 0.0, 0.5, 0.25, 0.01, 0.3418, 0.02827, 0.4197, 0.08029, 0.4717, 0.1582, 0.49, 0.25, 0.4717, 0.3418, 0.4197, 0.4197, 0.3418, 0.4717, 0.25, 0.49, 0.1582, 0.4717, 0.08029, 0.4197, 0.02827, 0.3418, 0.01, 0.25, 0.02827, 0.1582, 0.08029, 0.08029, 0.1582, 0.02827, 0.75, 0.5, 0.75, 1.0, 0.6875, 1.0, 0.6875, 0.5, 0.375, 0.5, 0.375, 1.0, 0.3125, 1.0, 0.3125, 0.5, 0.6875, 0.5, 0.6875, 1.0, 0.625, 1.0, 0.625, 0.5, 0.3125, 0.5, 0.3125, 1.0, 0.25, 1.0, 0.25, 0.5, 0.5, 0.5, 0.5, 1.0, 0.4375, 1.0, 0.4375, 0.5, 0.4375, 0.5, 0.4375, 1.0, 0.375, 1.0, 0.375, 0.5, 0.25, 0.5, 0.25, 1.0, 0.1875, 1.0, 0.1875, 0.5, 0.625, 0.5, 0.625, 1.0, 0.5625, 1.0, 0.5625, 0.5, 0.1875, 0.5, 0.1875, 1.0, 0.125, 1.0, 0.125, 0.5, 0.5625, 0.5, 0.5625, 1.0, 0.5, 1.0, 0.5, 0.5, 0.6582, 0.02827, 0.5803, 0.08029, 0.5283, 0.1582, 0.51, 0.25, 0.5283, 0.3418, 0.5803, 0.4197, 0.6582, 0.4717, 0.75, 0.49, 0.8418, 0.4717, 0.9197, 0.4197, 0.9717, 0.3418, 0.99, 0.25, 0.9717, 0.1582, 0.9197, 0.08029, 0.8418, 0.02827, 0.75, 0.01, 0.125, 0.5, 0.125, 1.0, 0.0625, 1.0, 0.0625, 0.5, 0.0625, 0.5, 0.0625, 1.0, 0.0, 1.0, 0.0, 0.5, 0.25, 0.01, 0.3418, 0.02827, 0.4197, 0.08029, 0.4717, 0.1582, 0.49, 0.25, 0.4717, 0.3418, 0.4197, 0.4197, 0.3418, 0.4717, 0.25, 0.49, 0.1582, 0.4717, 0.08029, 0.4197, 0.02827, 0.3418, 0.01, 0.25, 0.02827, 0.1582, 0.08029, 0.08029, 0.1582, 0.02827, 0.375, 0.5, 0.375, 1.0, 0.3125, 1.0, 0.3125, 0.5, 0.3125, 0.5, 0.3125, 1.0, 0.25, 1.0, 0.25, 0.5, 0.5, 0.5, 0.5, 1.0, 0.4375, 1.0, 0.4375, 0.5, 0.4375, 0.5, 0.4375, 1.0, 0.375, 1.0, 0.375, 0.5, 0.25, 0.5, 0.25, 1.0, 0.1875, 1.0, 0.1875, 0.5, 0.1875, 0.5, 0.1875, 1.0, 0.125, 1.0, 0.125, 0.5, 0.6582, 0.02827, 0.5803, 0.08029, 0.5283, 0.1582, 0.51, 0.25, 0.5283, 0.3418, 0.5803, 0.4197, 0.6582, 0.4717, 0.75, 0.49, 0.8418, 0.4717, 0.9197, 0.4197, 0.9717, 0.3418, 0.99, 0.25, 0.9717, 0.1582, 0.9197, 0.08029, 0.8418, 0.02827, 0.75, 0.01, 0.125, 0.5, 0.125, 1.0, 0.0625, 1.0, 0.0625, 0.5, 0.0625, 0.5, 0.0625, 1.0, 0.0, 1.0, 0.0, 0.5, 0.25, 0.01, 0.3418, 0.02827, 0.4197, 0.08029, 0.4717, 0.1582, 0.49, 0.25, 0.4717, 0.3418, 0.4197, 0.4197, 0.3418, 0.4717, 0.25, 0.49, 0.1582, 0.4717, 0.08029, 0.4197, 0.02827, 0.3418, 0.01, 0.25, 0.02827, 0.1582, 0.08029, 0.08029, 0.1582, 0.02827, 0.375, 0.5, 0.375, 1.0, 0.3125, 1.0, 0.3125, 0.5, 0.3125, 0.5, 0.3125, 1.0, 0.25, 1.0, 0.25, 0.5, 0.25, 0.5, 0.25, 1.0, 0.1875, 1.0, 0.1875, 0.5, 0.1875, 0.5, 0.1875, 1.0, 0.125, 1.0, 0.125, 0.5, 0.6582, 0.02827, 0.5803, 0.08029, 0.5283, 0.1582, 0.51, 0.25, 0.5283, 0.3418, 0.5803, 0.4197, 0.6582, 0.4717, 0.75, 0.49, 0.8418, 0.4717, 0.9197, 0.4197, 0.9717, 0.3418, 0.99, 0.25, 0.9717, 0.1582, 0.9197, 0.08029, 0.8418, 0.02827, 0.75, 0.01, 0.125, 0.5, 0.125, 1.0, 0.0625, 1.0, 0.0625, 0.5, 0.0625, 0.5, 0.0625, 1.0, 0.0, 1.0, 0.0, 0.5, 0.25, 0.01, 0.3418, 0.02827, 0.4197, 0.08029, 0.4717, 0.1582, 0.49, 0.25, 0.4717, 0.3418, 0.4197, 0.4197, 0.3418, 0.4717, 0.25, 0.49, 0.1582, 0.4717, 0.08029, 0.4197, 0.02827, 0.3418, 0.01, 0.25, 0.02827, 0.1582, 0.08029, 0.08029, 0.1582, 0.02827])
me_cube.materials.append(mat_material)
me_cube.use_mirror_vertex_groups = False
me_cube.update()

# ---- objects
ob_cube = bpy.data.objects.new('Cube', me_cube)

# ---- transforms, parenting, visibility, modifiers, constraints
ob_cube.location = (0.0, 0.0, -0.16)
ob_cube.scale = (6.5, 9.0, 0.16)
ob_cube.lock_rotations_4d = False
ob_cube.empty_display_type = 'ARROWS'
ob_cube.lineart.crease_threshold = 0.0

# ---- collection membership
col_collection.objects.link(ob_cube)

# ---- scene / render settings (as saved in the file)
scene.frame_start = 1; scene.frame_end = 250; scene.frame_set(29)
scene.render.engine = 'BLENDER_EEVEE_NEXT'
scene.cycles.sampling_pattern = 'TABULATED_SOBOL'
scene.unit_settings.scale_length = 0.01
bpy.context.view_layer.update()

# ---- added for rendering (the .blend has no active camera and no usable light): camera, sun
cam_auto = bpy.data.cameras.new('AutoCamera')
cam_auto.lens = 50.0
cam_auto.sensor_width = 36.0
cam_auto.clip_end = 1000.0
ob_auto_camera = bpy.data.objects.new('AutoCamera', cam_auto)
scene.collection.objects.link(ob_auto_camera)
ob_auto_camera.location = (21.5258, -25.5809, 19.6406)
ob_auto_camera.rotation_euler = (1.09748, -7.21219e-08, 0.694738)
scene.camera = ob_auto_camera
light_auto_sun = bpy.data.lights.new('AutoSun', 'SUN')
light_auto_sun.energy = 3.0
light_auto_sun.angle = 0.0523599
ob_auto_sun = bpy.data.objects.new('AutoSun', light_auto_sun)
scene.collection.objects.link(ob_auto_sun)
ob_auto_sun.rotation_euler = (0.872665, 0.174533, 0.523599)
bpy.context.view_layer.update()
